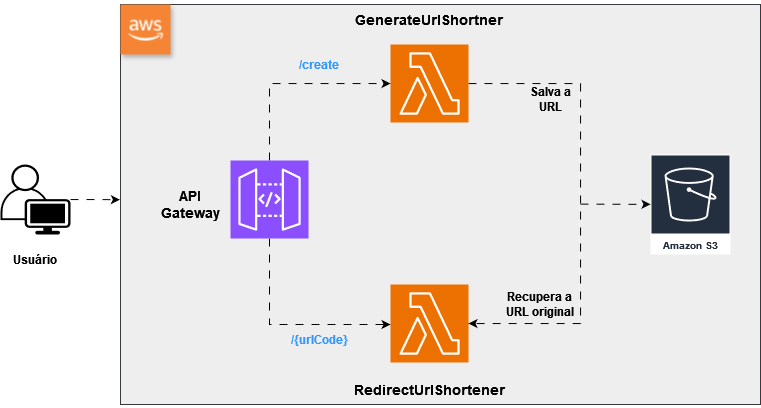

The diagram above was exported from draw.io. Its source (the exported page's mxGraphModel, read from the mxfile embedded in the PNG):
<mxGraphModel dx="1147" dy="634" grid="1" gridSize="10" guides="1" tooltips="1" connect="1" arrows="1" fold="1" page="1" pageScale="1" pageWidth="827" pageHeight="1169" math="0" shadow="0">
  <root>
    <mxCell id="0" />
    <mxCell id="1" parent="0" />
    <mxCell id="HSLiQJcR2_DIt34CR3wL-6" value="" style="rounded=0;whiteSpace=wrap;html=1;fillColor=#eeeeee;strokeColor=#36393d;glass=0;shadow=0;" vertex="1" parent="1">
      <mxGeometry x="160" y="120" width="640" height="400" as="geometry" />
    </mxCell>
    <mxCell id="HSLiQJcR2_DIt34CR3wL-10" style="edgeStyle=orthogonalEdgeStyle;rounded=0;orthogonalLoop=1;jettySize=auto;html=1;flowAnimation=1;shadow=0;" edge="1" parent="1" source="HSLiQJcR2_DIt34CR3wL-1" target="HSLiQJcR2_DIt34CR3wL-5">
      <mxGeometry relative="1" as="geometry">
        <Array as="points">
          <mxPoint x="309" y="199" />
        </Array>
      </mxGeometry>
    </mxCell>
    <mxCell id="HSLiQJcR2_DIt34CR3wL-11" style="edgeStyle=orthogonalEdgeStyle;rounded=0;orthogonalLoop=1;jettySize=auto;html=1;flowAnimation=1;" edge="1" parent="1" source="HSLiQJcR2_DIt34CR3wL-1" target="HSLiQJcR2_DIt34CR3wL-3">
      <mxGeometry relative="1" as="geometry">
        <Array as="points">
          <mxPoint x="309" y="440" />
        </Array>
      </mxGeometry>
    </mxCell>
    <mxCell id="HSLiQJcR2_DIt34CR3wL-1" value="" style="sketch=0;points=[[0,0,0],[0.25,0,0],[0.5,0,0],[0.75,0,0],[1,0,0],[0,1,0],[0.25,1,0],[0.5,1,0],[0.75,1,0],[1,1,0],[0,0.25,0],[0,0.5,0],[0,0.75,0],[1,0.25,0],[1,0.5,0],[1,0.75,0]];outlineConnect=0;fontColor=#232F3E;fillColor=#8C4FFF;strokeColor=#ffffff;dashed=0;verticalLabelPosition=bottom;verticalAlign=top;align=center;html=1;fontSize=12;fontStyle=0;aspect=fixed;shape=mxgraph.aws4.resourceIcon;resIcon=mxgraph.aws4.api_gateway;" vertex="1" parent="1">
      <mxGeometry x="270" y="276" width="78" height="78" as="geometry" />
    </mxCell>
    <mxCell id="HSLiQJcR2_DIt34CR3wL-15" style="edgeStyle=orthogonalEdgeStyle;rounded=0;orthogonalLoop=1;jettySize=auto;html=1;entryX=-0.001;entryY=0.488;entryDx=0;entryDy=0;entryPerimeter=0;flowAnimation=1;" edge="1" parent="1" source="HSLiQJcR2_DIt34CR3wL-2" target="HSLiQJcR2_DIt34CR3wL-6">
      <mxGeometry relative="1" as="geometry">
        <mxPoint x="150" y="315" as="targetPoint" />
      </mxGeometry>
    </mxCell>
    <mxCell id="HSLiQJcR2_DIt34CR3wL-2" value="" style="points=[[0.35,0,0],[0.98,0.51,0],[1,0.71,0],[0.67,1,0],[0,0.795,0],[0,0.65,0]];verticalLabelPosition=bottom;sketch=0;html=1;verticalAlign=top;aspect=fixed;align=center;pointerEvents=1;shape=mxgraph.cisco19.user;fillColor=#000000;strokeColor=#d79b00;" vertex="1" parent="1">
      <mxGeometry x="40" y="280" width="70" height="70" as="geometry" />
    </mxCell>
    <mxCell id="HSLiQJcR2_DIt34CR3wL-3" value="" style="sketch=0;points=[[0,0,0],[0.25,0,0],[0.5,0,0],[0.75,0,0],[1,0,0],[0,1,0],[0.25,1,0],[0.5,1,0],[0.75,1,0],[1,1,0],[0,0.25,0],[0,0.5,0],[0,0.75,0],[1,0.25,0],[1,0.5,0],[1,0.75,0]];outlineConnect=0;fontColor=#232F3E;fillColor=#ED7100;strokeColor=#ffffff;dashed=0;verticalLabelPosition=bottom;verticalAlign=top;align=center;html=1;fontSize=12;fontStyle=0;aspect=fixed;shape=mxgraph.aws4.resourceIcon;resIcon=mxgraph.aws4.lambda;" vertex="1" parent="1">
      <mxGeometry x="430" y="400" width="78" height="78" as="geometry" />
    </mxCell>
    <mxCell id="HSLiQJcR2_DIt34CR3wL-4" value="Amazon S3" style="sketch=0;outlineConnect=0;fontColor=#232F3E;gradientColor=none;strokeColor=#ffffff;fillColor=#232F3E;dashed=0;verticalLabelPosition=middle;verticalAlign=bottom;align=center;html=1;whiteSpace=wrap;fontSize=10;fontStyle=1;spacing=3;shape=mxgraph.aws4.productIcon;prIcon=mxgraph.aws4.s3;" vertex="1" parent="1">
      <mxGeometry x="690" y="270" width="80" height="100" as="geometry" />
    </mxCell>
    <mxCell id="HSLiQJcR2_DIt34CR3wL-12" style="edgeStyle=orthogonalEdgeStyle;rounded=0;orthogonalLoop=1;jettySize=auto;html=1;flowAnimation=1;" edge="1" parent="1" source="HSLiQJcR2_DIt34CR3wL-5" target="HSLiQJcR2_DIt34CR3wL-3">
      <mxGeometry relative="1" as="geometry">
        <Array as="points">
          <mxPoint x="620" y="199" />
          <mxPoint x="620" y="439" />
        </Array>
      </mxGeometry>
    </mxCell>
    <mxCell id="HSLiQJcR2_DIt34CR3wL-5" value="" style="sketch=0;points=[[0,0,0],[0.25,0,0],[0.5,0,0],[0.75,0,0],[1,0,0],[0,1,0],[0.25,1,0],[0.5,1,0],[0.75,1,0],[1,1,0],[0,0.25,0],[0,0.5,0],[0,0.75,0],[1,0.25,0],[1,0.5,0],[1,0.75,0]];outlineConnect=0;fontColor=#232F3E;fillColor=#ED7100;strokeColor=#ffffff;dashed=0;verticalLabelPosition=bottom;verticalAlign=top;align=center;html=1;fontSize=12;fontStyle=0;aspect=fixed;shape=mxgraph.aws4.resourceIcon;resIcon=mxgraph.aws4.lambda;" vertex="1" parent="1">
      <mxGeometry x="430" y="160" width="78" height="78" as="geometry" />
    </mxCell>
    <mxCell id="HSLiQJcR2_DIt34CR3wL-7" value="" style="outlineConnect=0;dashed=0;verticalLabelPosition=bottom;verticalAlign=top;align=center;html=1;shape=mxgraph.aws3.cloud_2;fillColor=#F58534;gradientColor=none;shadow=1;" vertex="1" parent="1">
      <mxGeometry x="160" y="120" width="50" height="50" as="geometry" />
    </mxCell>
    <mxCell id="HSLiQJcR2_DIt34CR3wL-14" value="" style="endArrow=classic;html=1;rounded=0;flowAnimation=1;" edge="1" parent="1">
      <mxGeometry width="50" height="50" relative="1" as="geometry">
        <mxPoint x="620" y="319.59999999999997" as="sourcePoint" />
        <mxPoint x="690" y="319.82" as="targetPoint" />
      </mxGeometry>
    </mxCell>
    <mxCell id="HSLiQJcR2_DIt34CR3wL-18" value="Usuário" style="text;html=1;align=center;verticalAlign=middle;whiteSpace=wrap;rounded=0;fontStyle=1" vertex="1" parent="1">
      <mxGeometry x="45" y="360" width="60" height="30" as="geometry" />
    </mxCell>
    <mxCell id="HSLiQJcR2_DIt34CR3wL-19" value="&lt;h1 style=&quot;font-size: 14px;&quot; data-awsui-analytics-label=&quot;.awsui_heading-text_105ke_268sp_5&quot; class=&quot;awsui_heading_2qdw9_kiqfw_370 awsui_heading-variant-h1_2qdw9_kiqfw_381&quot;&gt;&lt;span style=&quot;font-size: 14px;&quot; id=&quot;heading:r4t:&quot; class=&quot;awsui_heading-text_2qdw9_kiqfw_397 awsui_heading-text_105ke_268sp_5 awsui_heading-text-variant-h1_2qdw9_kiqfw_400&quot;&gt;GenerateUrlShortner&lt;/span&gt;&lt;span style=&quot;font-size: 14px;&quot; class=&quot;awsui_counter_2qdw9_kiqfw_425&quot;&gt;&lt;/span&gt;&lt;/h1&gt;" style="text;html=1;align=center;verticalAlign=middle;whiteSpace=wrap;rounded=0;fontSize=14;" vertex="1" parent="1">
      <mxGeometry x="384" y="120" width="170" height="30" as="geometry" />
    </mxCell>
    <mxCell id="HSLiQJcR2_DIt34CR3wL-20" value="&lt;h1 style=&quot;font-size: 14px;&quot; data-awsui-analytics-label=&quot;.awsui_heading-text_105ke_268sp_5&quot; class=&quot;awsui_heading_2qdw9_kiqfw_370 awsui_heading-variant-h1_2qdw9_kiqfw_381&quot;&gt;&lt;span style=&quot;font-size: 14px;&quot; id=&quot;heading:re7:&quot; class=&quot;awsui_heading-text_2qdw9_kiqfw_397 awsui_heading-text_105ke_268sp_5 awsui_heading-text-variant-h1_2qdw9_kiqfw_400&quot;&gt;RedirectUrlShortener&lt;/span&gt;&lt;/h1&gt;" style="text;html=1;align=center;verticalAlign=middle;whiteSpace=wrap;rounded=0;fontSize=14;" vertex="1" parent="1">
      <mxGeometry x="388.5" y="490" width="161" height="30" as="geometry" />
    </mxCell>
    <mxCell id="HSLiQJcR2_DIt34CR3wL-21" value="/create" style="text;html=1;align=center;verticalAlign=middle;whiteSpace=wrap;rounded=0;fontColor=#3399FF;fontStyle=1" vertex="1" parent="1">
      <mxGeometry x="328.5" y="165" width="60" height="30" as="geometry" />
    </mxCell>
    <mxCell id="HSLiQJcR2_DIt34CR3wL-22" value="/{urlCode}" style="text;html=1;align=center;verticalAlign=middle;whiteSpace=wrap;rounded=0;fontColor=#3399FF;fontStyle=1" vertex="1" parent="1">
      <mxGeometry x="328.5" y="440" width="60" height="30" as="geometry" />
    </mxCell>
    <mxCell id="HSLiQJcR2_DIt34CR3wL-23" value="API Gateway" style="text;html=1;align=center;verticalAlign=middle;whiteSpace=wrap;rounded=0;fontStyle=1;fontSize=14;" vertex="1" parent="1">
      <mxGeometry x="200" y="305" width="60" height="30" as="geometry" />
    </mxCell>
    <mxCell id="HSLiQJcR2_DIt34CR3wL-24" value="Salva a URL" style="text;html=1;align=center;verticalAlign=middle;whiteSpace=wrap;rounded=0;fontStyle=1" vertex="1" parent="1">
      <mxGeometry x="559.5" y="200" width="60" height="30" as="geometry" />
    </mxCell>
    <mxCell id="HSLiQJcR2_DIt34CR3wL-28" value="Recupera a URL original" style="text;html=1;align=center;verticalAlign=middle;whiteSpace=wrap;rounded=0;fontStyle=1" vertex="1" parent="1">
      <mxGeometry x="539" y="400" width="80.5" height="40" as="geometry" />
    </mxCell>
  </root>
</mxGraphModel>